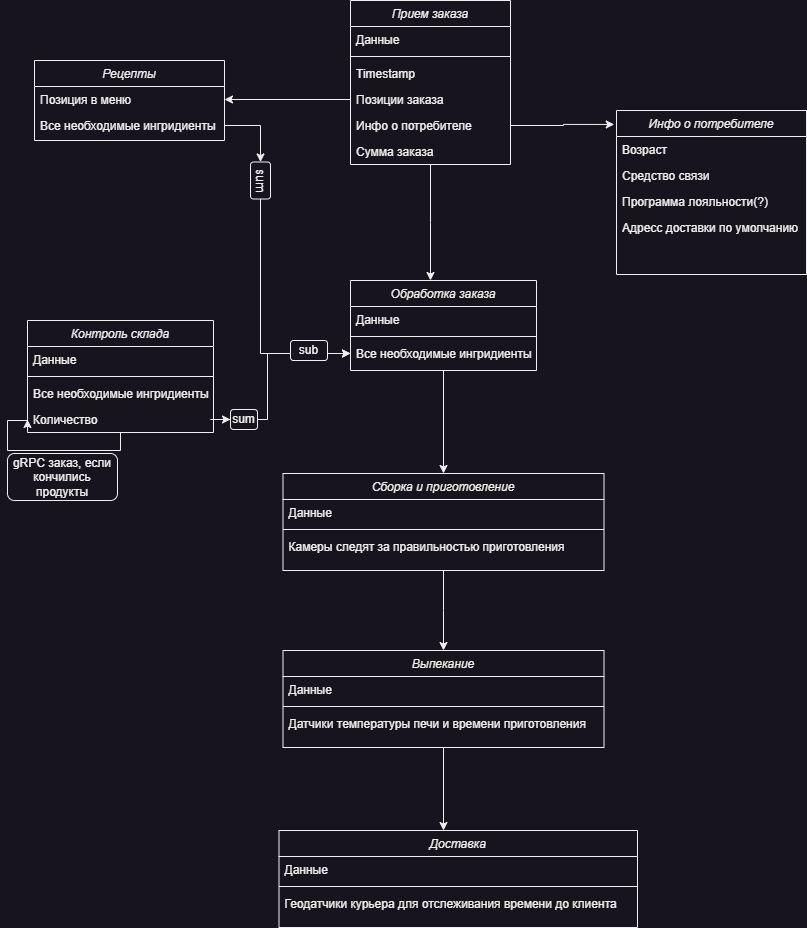

The diagram above was exported from draw.io. Its source (the exported page's mxGraphModel, read from the mxfile embedded in the PNG):
<mxGraphModel dx="1195" dy="697" grid="1" gridSize="10" guides="1" tooltips="1" connect="1" arrows="1" fold="1" page="1" pageScale="1" pageWidth="827" pageHeight="1169" math="0" shadow="0">
  <root>
    <mxCell id="WIyWlLk6GJQsqaUBKTNV-0" />
    <mxCell id="WIyWlLk6GJQsqaUBKTNV-1" parent="WIyWlLk6GJQsqaUBKTNV-0" />
    <mxCell id="q4wWMAfhxhd8rlBjQYKL-14" style="edgeStyle=orthogonalEdgeStyle;rounded=0;orthogonalLoop=1;jettySize=auto;html=1;" edge="1" parent="WIyWlLk6GJQsqaUBKTNV-1" source="zkfFHV4jXpPFQw0GAbJ--0">
      <mxGeometry relative="1" as="geometry">
        <mxPoint x="433" y="310" as="targetPoint" />
      </mxGeometry>
    </mxCell>
    <mxCell id="zkfFHV4jXpPFQw0GAbJ--0" value="Прием заказа" style="swimlane;fontStyle=2;align=center;verticalAlign=top;childLayout=stackLayout;horizontal=1;startSize=26;horizontalStack=0;resizeParent=1;resizeLast=0;collapsible=1;marginBottom=0;rounded=0;shadow=0;strokeWidth=1;" parent="WIyWlLk6GJQsqaUBKTNV-1" vertex="1">
      <mxGeometry x="353" y="30" width="160" height="164" as="geometry">
        <mxRectangle x="230" y="140" width="160" height="26" as="alternateBounds" />
      </mxGeometry>
    </mxCell>
    <mxCell id="zkfFHV4jXpPFQw0GAbJ--1" value="Данные" style="text;align=left;verticalAlign=top;spacingLeft=4;spacingRight=4;overflow=hidden;rotatable=0;points=[[0,0.5],[1,0.5]];portConstraint=eastwest;" parent="zkfFHV4jXpPFQw0GAbJ--0" vertex="1">
      <mxGeometry y="26" width="160" height="26" as="geometry" />
    </mxCell>
    <mxCell id="zkfFHV4jXpPFQw0GAbJ--4" value="" style="line;html=1;strokeWidth=1;align=left;verticalAlign=middle;spacingTop=-1;spacingLeft=3;spacingRight=3;rotatable=0;labelPosition=right;points=[];portConstraint=eastwest;" parent="zkfFHV4jXpPFQw0GAbJ--0" vertex="1">
      <mxGeometry y="52" width="160" height="8" as="geometry" />
    </mxCell>
    <mxCell id="zkfFHV4jXpPFQw0GAbJ--5" value="Timestamp" style="text;align=left;verticalAlign=top;spacingLeft=4;spacingRight=4;overflow=hidden;rotatable=0;points=[[0,0.5],[1,0.5]];portConstraint=eastwest;" parent="zkfFHV4jXpPFQw0GAbJ--0" vertex="1">
      <mxGeometry y="60" width="160" height="26" as="geometry" />
    </mxCell>
    <mxCell id="q4wWMAfhxhd8rlBjQYKL-5" value="Позиции заказа" style="text;align=left;verticalAlign=top;spacingLeft=4;spacingRight=4;overflow=hidden;rotatable=0;points=[[0,0.5],[1,0.5]];portConstraint=eastwest;" vertex="1" parent="zkfFHV4jXpPFQw0GAbJ--0">
      <mxGeometry y="86" width="160" height="26" as="geometry" />
    </mxCell>
    <mxCell id="q4wWMAfhxhd8rlBjQYKL-2" value="Инфо о потребителе" style="text;align=left;verticalAlign=top;spacingLeft=4;spacingRight=4;overflow=hidden;rotatable=0;points=[[0,0.5],[1,0.5]];portConstraint=eastwest;" vertex="1" parent="zkfFHV4jXpPFQw0GAbJ--0">
      <mxGeometry y="112" width="160" height="26" as="geometry" />
    </mxCell>
    <mxCell id="q4wWMAfhxhd8rlBjQYKL-4" value="Сумма заказа" style="text;align=left;verticalAlign=top;spacingLeft=4;spacingRight=4;overflow=hidden;rotatable=0;points=[[0,0.5],[1,0.5]];portConstraint=eastwest;" vertex="1" parent="zkfFHV4jXpPFQw0GAbJ--0">
      <mxGeometry y="138" width="160" height="26" as="geometry" />
    </mxCell>
    <mxCell id="q4wWMAfhxhd8rlBjQYKL-6" value="Инфо о потребителе" style="swimlane;fontStyle=2;align=center;verticalAlign=top;childLayout=stackLayout;horizontal=1;startSize=26;horizontalStack=0;resizeParent=1;resizeLast=0;collapsible=1;marginBottom=0;rounded=0;shadow=0;strokeWidth=1;" vertex="1" parent="WIyWlLk6GJQsqaUBKTNV-1">
      <mxGeometry x="619" y="140" width="190" height="164" as="geometry">
        <mxRectangle x="230" y="140" width="160" height="26" as="alternateBounds" />
      </mxGeometry>
    </mxCell>
    <mxCell id="q4wWMAfhxhd8rlBjQYKL-9" value="Возраст&#10;" style="text;align=left;verticalAlign=top;spacingLeft=4;spacingRight=4;overflow=hidden;rotatable=0;points=[[0,0.5],[1,0.5]];portConstraint=eastwest;" vertex="1" parent="q4wWMAfhxhd8rlBjQYKL-6">
      <mxGeometry y="26" width="190" height="26" as="geometry" />
    </mxCell>
    <mxCell id="q4wWMAfhxhd8rlBjQYKL-10" value="Средство связи" style="text;align=left;verticalAlign=top;spacingLeft=4;spacingRight=4;overflow=hidden;rotatable=0;points=[[0,0.5],[1,0.5]];portConstraint=eastwest;" vertex="1" parent="q4wWMAfhxhd8rlBjQYKL-6">
      <mxGeometry y="52" width="190" height="26" as="geometry" />
    </mxCell>
    <mxCell id="q4wWMAfhxhd8rlBjQYKL-11" value="Программа лояльности(?)" style="text;align=left;verticalAlign=top;spacingLeft=4;spacingRight=4;overflow=hidden;rotatable=0;points=[[0,0.5],[1,0.5]];portConstraint=eastwest;" vertex="1" parent="q4wWMAfhxhd8rlBjQYKL-6">
      <mxGeometry y="78" width="190" height="26" as="geometry" />
    </mxCell>
    <mxCell id="q4wWMAfhxhd8rlBjQYKL-12" value="Адресс доставки по умолчанию" style="text;align=left;verticalAlign=top;spacingLeft=4;spacingRight=4;overflow=hidden;rotatable=0;points=[[0,0.5],[1,0.5]];portConstraint=eastwest;" vertex="1" parent="q4wWMAfhxhd8rlBjQYKL-6">
      <mxGeometry y="104" width="190" height="26" as="geometry" />
    </mxCell>
    <mxCell id="q4wWMAfhxhd8rlBjQYKL-13" style="edgeStyle=orthogonalEdgeStyle;rounded=0;orthogonalLoop=1;jettySize=auto;html=1;entryX=-0.012;entryY=0.085;entryDx=0;entryDy=0;entryPerimeter=0;" edge="1" parent="WIyWlLk6GJQsqaUBKTNV-1" source="q4wWMAfhxhd8rlBjQYKL-2" target="q4wWMAfhxhd8rlBjQYKL-6">
      <mxGeometry relative="1" as="geometry" />
    </mxCell>
    <mxCell id="q4wWMAfhxhd8rlBjQYKL-54" style="edgeStyle=orthogonalEdgeStyle;rounded=0;orthogonalLoop=1;jettySize=auto;html=1;entryX=0.5;entryY=0;entryDx=0;entryDy=0;" edge="1" parent="WIyWlLk6GJQsqaUBKTNV-1" source="q4wWMAfhxhd8rlBjQYKL-15" target="q4wWMAfhxhd8rlBjQYKL-30">
      <mxGeometry relative="1" as="geometry" />
    </mxCell>
    <mxCell id="q4wWMAfhxhd8rlBjQYKL-15" value="Обработка заказа" style="swimlane;fontStyle=2;align=center;verticalAlign=top;childLayout=stackLayout;horizontal=1;startSize=26;horizontalStack=0;resizeParent=1;resizeLast=0;collapsible=1;marginBottom=0;rounded=0;shadow=0;strokeWidth=1;" vertex="1" parent="WIyWlLk6GJQsqaUBKTNV-1">
      <mxGeometry x="353" y="310" width="186" height="90" as="geometry">
        <mxRectangle x="230" y="140" width="160" height="26" as="alternateBounds" />
      </mxGeometry>
    </mxCell>
    <mxCell id="q4wWMAfhxhd8rlBjQYKL-16" value="Данные" style="text;align=left;verticalAlign=top;spacingLeft=4;spacingRight=4;overflow=hidden;rotatable=0;points=[[0,0.5],[1,0.5]];portConstraint=eastwest;" vertex="1" parent="q4wWMAfhxhd8rlBjQYKL-15">
      <mxGeometry y="26" width="186" height="26" as="geometry" />
    </mxCell>
    <mxCell id="q4wWMAfhxhd8rlBjQYKL-17" value="" style="line;html=1;strokeWidth=1;align=left;verticalAlign=middle;spacingTop=-1;spacingLeft=3;spacingRight=3;rotatable=0;labelPosition=right;points=[];portConstraint=eastwest;" vertex="1" parent="q4wWMAfhxhd8rlBjQYKL-15">
      <mxGeometry y="52" width="186" height="8" as="geometry" />
    </mxCell>
    <mxCell id="q4wWMAfhxhd8rlBjQYKL-19" value="Все необходимые ингридиенты" style="text;align=left;verticalAlign=top;spacingLeft=4;spacingRight=4;overflow=hidden;rotatable=0;points=[[0,0.5],[1,0.5]];portConstraint=eastwest;" vertex="1" parent="q4wWMAfhxhd8rlBjQYKL-15">
      <mxGeometry y="60" width="186" height="26" as="geometry" />
    </mxCell>
    <mxCell id="q4wWMAfhxhd8rlBjQYKL-22" value="Рецепты" style="swimlane;fontStyle=2;align=center;verticalAlign=top;childLayout=stackLayout;horizontal=1;startSize=26;horizontalStack=0;resizeParent=1;resizeLast=0;collapsible=1;marginBottom=0;rounded=0;shadow=0;strokeWidth=1;" vertex="1" parent="WIyWlLk6GJQsqaUBKTNV-1">
      <mxGeometry x="37" y="90" width="190" height="80" as="geometry">
        <mxRectangle x="230" y="140" width="160" height="26" as="alternateBounds" />
      </mxGeometry>
    </mxCell>
    <mxCell id="q4wWMAfhxhd8rlBjQYKL-23" value="Позиция в меню" style="text;align=left;verticalAlign=top;spacingLeft=4;spacingRight=4;overflow=hidden;rotatable=0;points=[[0,0.5],[1,0.5]];portConstraint=eastwest;" vertex="1" parent="q4wWMAfhxhd8rlBjQYKL-22">
      <mxGeometry y="26" width="190" height="26" as="geometry" />
    </mxCell>
    <mxCell id="q4wWMAfhxhd8rlBjQYKL-27" value="Все необходимые ингридиенты" style="text;align=left;verticalAlign=top;spacingLeft=4;spacingRight=4;overflow=hidden;rotatable=0;points=[[0,0.5],[1,0.5]];portConstraint=eastwest;" vertex="1" parent="q4wWMAfhxhd8rlBjQYKL-22">
      <mxGeometry y="52" width="190" height="26" as="geometry" />
    </mxCell>
    <mxCell id="q4wWMAfhxhd8rlBjQYKL-63" style="edgeStyle=orthogonalEdgeStyle;rounded=0;orthogonalLoop=1;jettySize=auto;html=1;" edge="1" parent="WIyWlLk6GJQsqaUBKTNV-1" source="q4wWMAfhxhd8rlBjQYKL-30">
      <mxGeometry relative="1" as="geometry">
        <mxPoint x="446" y="680" as="targetPoint" />
      </mxGeometry>
    </mxCell>
    <mxCell id="q4wWMAfhxhd8rlBjQYKL-30" value="Сборка и приготовление" style="swimlane;fontStyle=2;align=center;verticalAlign=top;childLayout=stackLayout;horizontal=1;startSize=26;horizontalStack=0;resizeParent=1;resizeLast=0;collapsible=1;marginBottom=0;rounded=0;shadow=0;strokeWidth=1;" vertex="1" parent="WIyWlLk6GJQsqaUBKTNV-1">
      <mxGeometry x="285.5" y="503" width="321" height="97" as="geometry">
        <mxRectangle x="230" y="140" width="160" height="26" as="alternateBounds" />
      </mxGeometry>
    </mxCell>
    <mxCell id="q4wWMAfhxhd8rlBjQYKL-31" value="Данные" style="text;align=left;verticalAlign=top;spacingLeft=4;spacingRight=4;overflow=hidden;rotatable=0;points=[[0,0.5],[1,0.5]];portConstraint=eastwest;" vertex="1" parent="q4wWMAfhxhd8rlBjQYKL-30">
      <mxGeometry y="26" width="321" height="26" as="geometry" />
    </mxCell>
    <mxCell id="q4wWMAfhxhd8rlBjQYKL-32" value="" style="line;html=1;strokeWidth=1;align=left;verticalAlign=middle;spacingTop=-1;spacingLeft=3;spacingRight=3;rotatable=0;labelPosition=right;points=[];portConstraint=eastwest;" vertex="1" parent="q4wWMAfhxhd8rlBjQYKL-30">
      <mxGeometry y="52" width="321" height="8" as="geometry" />
    </mxCell>
    <mxCell id="q4wWMAfhxhd8rlBjQYKL-61" value="Камеры следят за правильностью приготовления" style="text;align=left;verticalAlign=top;spacingLeft=4;spacingRight=4;overflow=hidden;rotatable=0;points=[[0,0.5],[1,0.5]];portConstraint=eastwest;" vertex="1" parent="q4wWMAfhxhd8rlBjQYKL-30">
      <mxGeometry y="60" width="321" height="26" as="geometry" />
    </mxCell>
    <mxCell id="q4wWMAfhxhd8rlBjQYKL-37" style="edgeStyle=orthogonalEdgeStyle;rounded=0;orthogonalLoop=1;jettySize=auto;html=1;entryX=1;entryY=0.5;entryDx=0;entryDy=0;" edge="1" parent="WIyWlLk6GJQsqaUBKTNV-1" source="q4wWMAfhxhd8rlBjQYKL-5" target="q4wWMAfhxhd8rlBjQYKL-23">
      <mxGeometry relative="1" as="geometry" />
    </mxCell>
    <mxCell id="q4wWMAfhxhd8rlBjQYKL-39" value="Контроль склада" style="swimlane;fontStyle=2;align=center;verticalAlign=top;childLayout=stackLayout;horizontal=1;startSize=26;horizontalStack=0;resizeParent=1;resizeLast=0;collapsible=1;marginBottom=0;rounded=0;shadow=0;strokeWidth=1;" vertex="1" parent="WIyWlLk6GJQsqaUBKTNV-1">
      <mxGeometry x="30" y="350" width="186" height="112" as="geometry">
        <mxRectangle x="230" y="140" width="160" height="26" as="alternateBounds" />
      </mxGeometry>
    </mxCell>
    <mxCell id="q4wWMAfhxhd8rlBjQYKL-40" value="Данные" style="text;align=left;verticalAlign=top;spacingLeft=4;spacingRight=4;overflow=hidden;rotatable=0;points=[[0,0.5],[1,0.5]];portConstraint=eastwest;" vertex="1" parent="q4wWMAfhxhd8rlBjQYKL-39">
      <mxGeometry y="26" width="186" height="26" as="geometry" />
    </mxCell>
    <mxCell id="q4wWMAfhxhd8rlBjQYKL-41" value="" style="line;html=1;strokeWidth=1;align=left;verticalAlign=middle;spacingTop=-1;spacingLeft=3;spacingRight=3;rotatable=0;labelPosition=right;points=[];portConstraint=eastwest;" vertex="1" parent="q4wWMAfhxhd8rlBjQYKL-39">
      <mxGeometry y="52" width="186" height="8" as="geometry" />
    </mxCell>
    <mxCell id="q4wWMAfhxhd8rlBjQYKL-42" value="Все необходимые ингридиенты" style="text;align=left;verticalAlign=top;spacingLeft=4;spacingRight=4;overflow=hidden;rotatable=0;points=[[0,0.5],[1,0.5]];portConstraint=eastwest;" vertex="1" parent="q4wWMAfhxhd8rlBjQYKL-39">
      <mxGeometry y="60" width="186" height="26" as="geometry" />
    </mxCell>
    <mxCell id="q4wWMAfhxhd8rlBjQYKL-43" value="Количество" style="text;align=left;verticalAlign=top;spacingLeft=4;spacingRight=4;overflow=hidden;rotatable=0;points=[[0,0.5],[1,0.5]];portConstraint=eastwest;" vertex="1" parent="q4wWMAfhxhd8rlBjQYKL-39">
      <mxGeometry y="86" width="186" height="26" as="geometry" />
    </mxCell>
    <mxCell id="q4wWMAfhxhd8rlBjQYKL-58" style="edgeStyle=orthogonalEdgeStyle;rounded=0;orthogonalLoop=1;jettySize=auto;html=1;entryX=0;entryY=0.5;entryDx=0;entryDy=0;" edge="1" parent="q4wWMAfhxhd8rlBjQYKL-39" source="q4wWMAfhxhd8rlBjQYKL-39" target="q4wWMAfhxhd8rlBjQYKL-43">
      <mxGeometry relative="1" as="geometry">
        <mxPoint x="-20" y="100" as="targetPoint" />
        <Array as="points">
          <mxPoint x="93" y="130" />
          <mxPoint x="-20" y="130" />
          <mxPoint x="-20" y="100" />
          <mxPoint y="100" />
        </Array>
      </mxGeometry>
    </mxCell>
    <mxCell id="q4wWMAfhxhd8rlBjQYKL-44" style="edgeStyle=orthogonalEdgeStyle;rounded=0;orthogonalLoop=1;jettySize=auto;html=1;entryX=0;entryY=0.5;entryDx=0;entryDy=0;" edge="1" parent="WIyWlLk6GJQsqaUBKTNV-1" source="q4wWMAfhxhd8rlBjQYKL-48" target="q4wWMAfhxhd8rlBjQYKL-19">
      <mxGeometry relative="1" as="geometry">
        <Array as="points">
          <mxPoint x="270" y="449" />
          <mxPoint x="270" y="383" />
        </Array>
      </mxGeometry>
    </mxCell>
    <mxCell id="q4wWMAfhxhd8rlBjQYKL-45" style="edgeStyle=orthogonalEdgeStyle;rounded=0;orthogonalLoop=1;jettySize=auto;html=1;entryX=0;entryY=0.5;entryDx=0;entryDy=0;" edge="1" parent="WIyWlLk6GJQsqaUBKTNV-1" source="q4wWMAfhxhd8rlBjQYKL-46" target="q4wWMAfhxhd8rlBjQYKL-19">
      <mxGeometry relative="1" as="geometry" />
    </mxCell>
    <mxCell id="q4wWMAfhxhd8rlBjQYKL-47" value="" style="edgeStyle=orthogonalEdgeStyle;rounded=0;orthogonalLoop=1;jettySize=auto;html=1;entryX=0;entryY=0.5;entryDx=0;entryDy=0;" edge="1" parent="WIyWlLk6GJQsqaUBKTNV-1" source="q4wWMAfhxhd8rlBjQYKL-27" target="q4wWMAfhxhd8rlBjQYKL-46">
      <mxGeometry relative="1" as="geometry">
        <mxPoint x="229" y="225" as="sourcePoint" />
        <mxPoint x="353" y="383" as="targetPoint" />
      </mxGeometry>
    </mxCell>
    <mxCell id="q4wWMAfhxhd8rlBjQYKL-46" value="sum" style="rounded=1;whiteSpace=wrap;html=1;rotation=90;" vertex="1" parent="WIyWlLk6GJQsqaUBKTNV-1">
      <mxGeometry x="244.5" y="200" width="37" height="20" as="geometry" />
    </mxCell>
    <mxCell id="q4wWMAfhxhd8rlBjQYKL-49" value="" style="edgeStyle=orthogonalEdgeStyle;rounded=0;orthogonalLoop=1;jettySize=auto;html=1;entryX=0;entryY=0.5;entryDx=0;entryDy=0;" edge="1" parent="WIyWlLk6GJQsqaUBKTNV-1" source="q4wWMAfhxhd8rlBjQYKL-43" target="q4wWMAfhxhd8rlBjQYKL-48">
      <mxGeometry relative="1" as="geometry">
        <mxPoint x="227" y="449" as="sourcePoint" />
        <mxPoint x="353" y="383" as="targetPoint" />
      </mxGeometry>
    </mxCell>
    <mxCell id="q4wWMAfhxhd8rlBjQYKL-48" value="sum" style="rounded=1;whiteSpace=wrap;html=1;rotation=0;" vertex="1" parent="WIyWlLk6GJQsqaUBKTNV-1">
      <mxGeometry x="233" y="439" width="27" height="20" as="geometry" />
    </mxCell>
    <mxCell id="q4wWMAfhxhd8rlBjQYKL-52" value="sub" style="rounded=1;whiteSpace=wrap;html=1;rotation=0;" vertex="1" parent="WIyWlLk6GJQsqaUBKTNV-1">
      <mxGeometry x="293" y="370" width="37" height="20" as="geometry" />
    </mxCell>
    <mxCell id="q4wWMAfhxhd8rlBjQYKL-60" value="gRPC заказ, если кончились продукты" style="rounded=1;whiteSpace=wrap;html=1;" vertex="1" parent="WIyWlLk6GJQsqaUBKTNV-1">
      <mxGeometry x="10" y="483" width="110" height="47" as="geometry" />
    </mxCell>
    <mxCell id="q4wWMAfhxhd8rlBjQYKL-68" style="edgeStyle=orthogonalEdgeStyle;rounded=0;orthogonalLoop=1;jettySize=auto;html=1;" edge="1" parent="WIyWlLk6GJQsqaUBKTNV-1" source="q4wWMAfhxhd8rlBjQYKL-64">
      <mxGeometry relative="1" as="geometry">
        <mxPoint x="446" y="860" as="targetPoint" />
      </mxGeometry>
    </mxCell>
    <mxCell id="q4wWMAfhxhd8rlBjQYKL-64" value="Выпекание" style="swimlane;fontStyle=2;align=center;verticalAlign=top;childLayout=stackLayout;horizontal=1;startSize=26;horizontalStack=0;resizeParent=1;resizeLast=0;collapsible=1;marginBottom=0;rounded=0;shadow=0;strokeWidth=1;" vertex="1" parent="WIyWlLk6GJQsqaUBKTNV-1">
      <mxGeometry x="285.5" y="680" width="321" height="97" as="geometry">
        <mxRectangle x="230" y="140" width="160" height="26" as="alternateBounds" />
      </mxGeometry>
    </mxCell>
    <mxCell id="q4wWMAfhxhd8rlBjQYKL-65" value="Данные" style="text;align=left;verticalAlign=top;spacingLeft=4;spacingRight=4;overflow=hidden;rotatable=0;points=[[0,0.5],[1,0.5]];portConstraint=eastwest;" vertex="1" parent="q4wWMAfhxhd8rlBjQYKL-64">
      <mxGeometry y="26" width="321" height="26" as="geometry" />
    </mxCell>
    <mxCell id="q4wWMAfhxhd8rlBjQYKL-66" value="" style="line;html=1;strokeWidth=1;align=left;verticalAlign=middle;spacingTop=-1;spacingLeft=3;spacingRight=3;rotatable=0;labelPosition=right;points=[];portConstraint=eastwest;" vertex="1" parent="q4wWMAfhxhd8rlBjQYKL-64">
      <mxGeometry y="52" width="321" height="8" as="geometry" />
    </mxCell>
    <mxCell id="q4wWMAfhxhd8rlBjQYKL-67" value="Датчики температуры печи и времени приготовления" style="text;align=left;verticalAlign=top;spacingLeft=4;spacingRight=4;overflow=hidden;rotatable=0;points=[[0,0.5],[1,0.5]];portConstraint=eastwest;" vertex="1" parent="q4wWMAfhxhd8rlBjQYKL-64">
      <mxGeometry y="60" width="321" height="26" as="geometry" />
    </mxCell>
    <mxCell id="q4wWMAfhxhd8rlBjQYKL-69" value="Доставка" style="swimlane;fontStyle=2;align=center;verticalAlign=top;childLayout=stackLayout;horizontal=1;startSize=26;horizontalStack=0;resizeParent=1;resizeLast=0;collapsible=1;marginBottom=0;rounded=0;shadow=0;strokeWidth=1;" vertex="1" parent="WIyWlLk6GJQsqaUBKTNV-1">
      <mxGeometry x="281.5" y="860" width="358.5" height="97" as="geometry">
        <mxRectangle x="230" y="140" width="160" height="26" as="alternateBounds" />
      </mxGeometry>
    </mxCell>
    <mxCell id="q4wWMAfhxhd8rlBjQYKL-70" value="Данные" style="text;align=left;verticalAlign=top;spacingLeft=4;spacingRight=4;overflow=hidden;rotatable=0;points=[[0,0.5],[1,0.5]];portConstraint=eastwest;" vertex="1" parent="q4wWMAfhxhd8rlBjQYKL-69">
      <mxGeometry y="26" width="358.5" height="26" as="geometry" />
    </mxCell>
    <mxCell id="q4wWMAfhxhd8rlBjQYKL-71" value="" style="line;html=1;strokeWidth=1;align=left;verticalAlign=middle;spacingTop=-1;spacingLeft=3;spacingRight=3;rotatable=0;labelPosition=right;points=[];portConstraint=eastwest;" vertex="1" parent="q4wWMAfhxhd8rlBjQYKL-69">
      <mxGeometry y="52" width="358.5" height="8" as="geometry" />
    </mxCell>
    <mxCell id="q4wWMAfhxhd8rlBjQYKL-72" value="Геодатчики курьера для отслеживания времени до клиента" style="text;align=left;verticalAlign=top;spacingLeft=4;spacingRight=4;overflow=hidden;rotatable=0;points=[[0,0.5],[1,0.5]];portConstraint=eastwest;" vertex="1" parent="q4wWMAfhxhd8rlBjQYKL-69">
      <mxGeometry y="60" width="358.5" height="26" as="geometry" />
    </mxCell>
  </root>
</mxGraphModel>